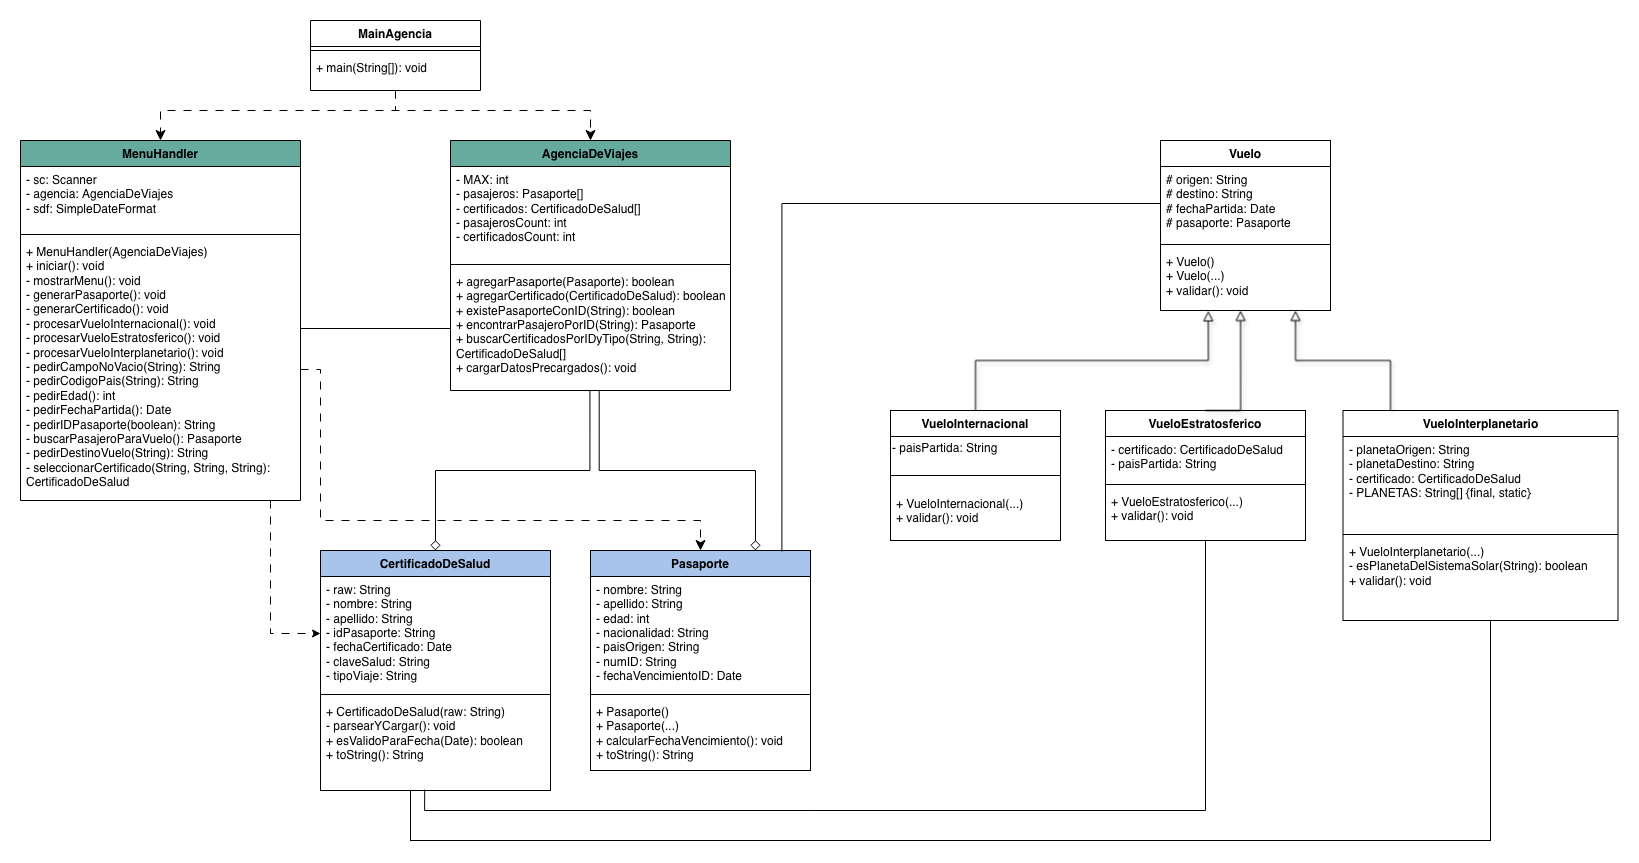

The diagram above was exported from draw.io. Its source (the exported page's mxGraphModel, read from the mxfile embedded in the PNG):
<mxGraphModel dx="2397" dy="953" grid="1" gridSize="10" guides="1" tooltips="1" connect="1" arrows="1" fold="1" page="1" pageScale="1" pageWidth="850" pageHeight="1100" math="0" shadow="0">
  <root>
    <mxCell id="0" />
    <mxCell id="1" parent="0" />
    <mxCell id="PXde59IMMnMnoSFX8HUY-1" parent="1" style="swimlane;fontStyle=1;align=center;verticalAlign=top;childLayout=stackLayout;horizontal=1;startSize=26;horizontalStack=0;resizeParent=1;resizeParentMax=0;resizeLast=0;collapsible=1;marginBottom=0;whiteSpace=wrap;html=1;fillColor=#A9C4EB;" value="Pasaporte" vertex="1">
      <mxGeometry height="220" width="220" x="-220" y="610" as="geometry" />
    </mxCell>
    <mxCell id="PXde59IMMnMnoSFX8HUY-2" parent="PXde59IMMnMnoSFX8HUY-1" style="text;strokeColor=none;fillColor=none;align=left;verticalAlign=top;spacingLeft=4;spacingRight=4;overflow=hidden;rotatable=0;points=[[0,0.5],[1,0.5]];portConstraint=eastwest;whiteSpace=wrap;html=1;" value="&lt;div&gt;- nombre: String&lt;/div&gt;&lt;div&gt;- apellido: String&lt;/div&gt;&lt;div&gt;- edad: int&lt;/div&gt;&lt;div&gt;- nacionalidad: String&lt;/div&gt;&lt;div&gt;- paisOrigen: String&lt;/div&gt;&lt;div&gt;- numID: String&lt;/div&gt;&lt;div&gt;- fechaVencimientoID: Date&lt;/div&gt;" vertex="1">
      <mxGeometry height="114" width="220" y="26" as="geometry" />
    </mxCell>
    <mxCell id="PXde59IMMnMnoSFX8HUY-3" parent="PXde59IMMnMnoSFX8HUY-1" style="line;strokeWidth=1;fillColor=none;align=left;verticalAlign=middle;spacingTop=-1;spacingLeft=3;spacingRight=3;rotatable=0;labelPosition=right;points=[];portConstraint=eastwest;strokeColor=inherit;" value="" vertex="1">
      <mxGeometry height="8" width="220" y="140" as="geometry" />
    </mxCell>
    <mxCell id="PXde59IMMnMnoSFX8HUY-4" parent="PXde59IMMnMnoSFX8HUY-1" style="text;strokeColor=none;fillColor=none;align=left;verticalAlign=top;spacingLeft=4;spacingRight=4;overflow=hidden;rotatable=0;points=[[0,0.5],[1,0.5]];portConstraint=eastwest;whiteSpace=wrap;html=1;" value="&lt;div&gt;+ Pasaporte()&lt;/div&gt;&lt;div&gt;+ Pasaporte(...)&lt;/div&gt;&lt;div&gt;+ calcularFechaVencimiento(): void&lt;/div&gt;&lt;div&gt;+ toString(): String&lt;/div&gt;" vertex="1">
      <mxGeometry height="72" width="220" y="148" as="geometry" />
    </mxCell>
    <mxCell id="PXde59IMMnMnoSFX8HUY-5" parent="1" style="swimlane;fontStyle=1;align=center;verticalAlign=top;childLayout=stackLayout;horizontal=1;startSize=26;horizontalStack=0;resizeParent=1;resizeParentMax=0;resizeLast=0;collapsible=1;marginBottom=0;whiteSpace=wrap;html=1;fillColor=#A9C4EB;" value="CertificadoDeSalud" vertex="1">
      <mxGeometry height="240" width="230" x="-490" y="610" as="geometry" />
    </mxCell>
    <mxCell id="PXde59IMMnMnoSFX8HUY-6" parent="PXde59IMMnMnoSFX8HUY-5" style="text;strokeColor=none;fillColor=none;align=left;verticalAlign=top;spacingLeft=4;spacingRight=4;overflow=hidden;rotatable=0;points=[[0,0.5],[1,0.5]];portConstraint=eastwest;whiteSpace=wrap;html=1;" value="&lt;div&gt;- raw: String&lt;/div&gt;&lt;div&gt;- nombre: String&lt;/div&gt;&lt;div&gt;- apellido: String&lt;/div&gt;&lt;div&gt;- idPasaporte: String&lt;/div&gt;&lt;div&gt;- fechaCertificado: Date&lt;/div&gt;&lt;div&gt;- claveSalud: String&lt;/div&gt;&lt;div&gt;- tipoViaje: String&lt;/div&gt;" vertex="1">
      <mxGeometry height="114" width="230" y="26" as="geometry" />
    </mxCell>
    <mxCell id="PXde59IMMnMnoSFX8HUY-7" parent="PXde59IMMnMnoSFX8HUY-5" style="line;strokeWidth=1;fillColor=none;align=left;verticalAlign=middle;spacingTop=-1;spacingLeft=3;spacingRight=3;rotatable=0;labelPosition=right;points=[];portConstraint=eastwest;strokeColor=inherit;" value="" vertex="1">
      <mxGeometry height="8" width="230" y="140" as="geometry" />
    </mxCell>
    <mxCell id="PXde59IMMnMnoSFX8HUY-8" parent="PXde59IMMnMnoSFX8HUY-5" style="text;strokeColor=none;fillColor=none;align=left;verticalAlign=top;spacingLeft=4;spacingRight=4;overflow=hidden;rotatable=0;points=[[0,0.5],[1,0.5]];portConstraint=eastwest;whiteSpace=wrap;html=1;" value="&lt;div&gt;+ CertificadoDeSalud(raw: String)&lt;/div&gt;&lt;div&gt;- parsearYCargar(): void&lt;/div&gt;&lt;div&gt;+ esValidoParaFecha(Date): boolean&lt;/div&gt;&lt;div&gt;+ toString(): String&lt;/div&gt;" vertex="1">
      <mxGeometry height="92" width="230" y="148" as="geometry" />
    </mxCell>
    <mxCell id="PXde59IMMnMnoSFX8HUY-9" parent="1" style="swimlane;fontStyle=1;align=center;verticalAlign=top;childLayout=stackLayout;horizontal=1;startSize=26;horizontalStack=0;resizeParent=1;resizeParentMax=0;resizeLast=0;collapsible=1;marginBottom=0;whiteSpace=wrap;html=1;" value="Vuelo" vertex="1">
      <mxGeometry height="170" width="170" x="350" y="200" as="geometry" />
    </mxCell>
    <mxCell id="PXde59IMMnMnoSFX8HUY-10" parent="PXde59IMMnMnoSFX8HUY-9" style="text;strokeColor=none;fillColor=none;align=left;verticalAlign=top;spacingLeft=4;spacingRight=4;overflow=hidden;rotatable=0;points=[[0,0.5],[1,0.5]];portConstraint=eastwest;whiteSpace=wrap;html=1;" value="&lt;div&gt;# origen: String&lt;/div&gt;&lt;div&gt;# destino: String&lt;/div&gt;&lt;div&gt;# fechaPartida: Date&lt;/div&gt;&lt;div&gt;# pasaporte: Pasaporte&lt;/div&gt;" vertex="1">
      <mxGeometry height="74" width="170" y="26" as="geometry" />
    </mxCell>
    <mxCell id="PXde59IMMnMnoSFX8HUY-11" parent="PXde59IMMnMnoSFX8HUY-9" style="line;strokeWidth=1;fillColor=none;align=left;verticalAlign=middle;spacingTop=-1;spacingLeft=3;spacingRight=3;rotatable=0;labelPosition=right;points=[];portConstraint=eastwest;strokeColor=inherit;" value="" vertex="1">
      <mxGeometry height="8" width="170" y="100" as="geometry" />
    </mxCell>
    <mxCell id="PXde59IMMnMnoSFX8HUY-12" parent="PXde59IMMnMnoSFX8HUY-9" style="text;strokeColor=none;fillColor=none;align=left;verticalAlign=top;spacingLeft=4;spacingRight=4;overflow=hidden;rotatable=0;points=[[0,0.5],[1,0.5]];portConstraint=eastwest;whiteSpace=wrap;html=1;" value="&lt;div&gt;+ Vuelo()&lt;/div&gt;&lt;div&gt;+ Vuelo(...)&lt;/div&gt;&lt;div&gt;+ validar(): void&lt;/div&gt;" vertex="1">
      <mxGeometry height="62" width="170" y="108" as="geometry" />
    </mxCell>
    <mxCell id="PXde59IMMnMnoSFX8HUY-13" parent="1" style="swimlane;fontStyle=1;align=center;verticalAlign=top;childLayout=stackLayout;horizontal=1;startSize=26;horizontalStack=0;resizeParent=1;resizeParentMax=0;resizeLast=0;collapsible=1;marginBottom=0;whiteSpace=wrap;html=1;" value="VueloInternacional" vertex="1">
      <mxGeometry height="130" width="170" x="80" y="470" as="geometry" />
    </mxCell>
    <mxCell id="jz0PEkCEvjfeBscZtZhu-2" parent="PXde59IMMnMnoSFX8HUY-13" style="text;html=1;whiteSpace=wrap;strokeColor=none;fillColor=none;align=left;verticalAlign=middle;rounded=0;" value="&lt;div align=&quot;left&quot;&gt;- paisPartida: String&lt;/div&gt;" vertex="1">
      <mxGeometry height="24" width="170" y="26" as="geometry" />
    </mxCell>
    <mxCell id="PXde59IMMnMnoSFX8HUY-15" parent="PXde59IMMnMnoSFX8HUY-13" style="line;strokeWidth=1;fillColor=none;align=left;verticalAlign=middle;spacingTop=-1;spacingLeft=3;spacingRight=3;rotatable=0;labelPosition=right;points=[];portConstraint=eastwest;strokeColor=inherit;" value="" vertex="1">
      <mxGeometry height="30" width="170" y="50" as="geometry" />
    </mxCell>
    <mxCell id="PXde59IMMnMnoSFX8HUY-16" parent="PXde59IMMnMnoSFX8HUY-13" style="text;strokeColor=none;fillColor=none;align=left;verticalAlign=top;spacingLeft=4;spacingRight=4;overflow=hidden;rotatable=0;points=[[0,0.5],[1,0.5]];portConstraint=eastwest;whiteSpace=wrap;html=1;" value="&lt;div&gt;+ VueloInternacional(...)&lt;/div&gt;&lt;div&gt;+ validar(): void&lt;/div&gt;" vertex="1">
      <mxGeometry height="50" width="170" y="80" as="geometry" />
    </mxCell>
    <mxCell id="PXde59IMMnMnoSFX8HUY-17" parent="1" style="swimlane;fontStyle=1;align=center;verticalAlign=top;childLayout=stackLayout;horizontal=1;startSize=26;horizontalStack=0;resizeParent=1;resizeParentMax=0;resizeLast=0;collapsible=1;marginBottom=0;whiteSpace=wrap;html=1;" value="VueloEstratosferico" vertex="1">
      <mxGeometry height="130" width="200" x="295" y="470" as="geometry" />
    </mxCell>
    <mxCell id="PXde59IMMnMnoSFX8HUY-18" parent="PXde59IMMnMnoSFX8HUY-17" style="text;strokeColor=none;fillColor=none;align=left;verticalAlign=top;spacingLeft=4;spacingRight=4;overflow=hidden;rotatable=0;points=[[0,0.5],[1,0.5]];portConstraint=eastwest;whiteSpace=wrap;html=1;" value="&lt;div&gt;- certificado: CertificadoDeSalud&lt;/div&gt;&lt;div&gt;- paisPartida: String&lt;/div&gt;" vertex="1">
      <mxGeometry height="44" width="200" y="26" as="geometry" />
    </mxCell>
    <mxCell id="PXde59IMMnMnoSFX8HUY-19" parent="PXde59IMMnMnoSFX8HUY-17" style="line;strokeWidth=1;fillColor=none;align=left;verticalAlign=middle;spacingTop=-1;spacingLeft=3;spacingRight=3;rotatable=0;labelPosition=right;points=[];portConstraint=eastwest;strokeColor=inherit;" value="" vertex="1">
      <mxGeometry height="8" width="200" y="70" as="geometry" />
    </mxCell>
    <mxCell id="PXde59IMMnMnoSFX8HUY-20" parent="PXde59IMMnMnoSFX8HUY-17" style="text;strokeColor=none;fillColor=none;align=left;verticalAlign=top;spacingLeft=4;spacingRight=4;overflow=hidden;rotatable=0;points=[[0,0.5],[1,0.5]];portConstraint=eastwest;whiteSpace=wrap;html=1;" value="+ VueloEstratosferico(...)&#10;+ validar(): void" vertex="1">
      <mxGeometry height="52" width="200" y="78" as="geometry" />
    </mxCell>
    <mxCell id="jz0PEkCEvjfeBscZtZhu-36" edge="1" parent="1" style="edgeStyle=orthogonalEdgeStyle;rounded=0;orthogonalLoop=1;jettySize=auto;html=1;endArrow=none;endFill=0;">
      <mxGeometry relative="1" as="geometry">
        <Array as="points">
          <mxPoint x="680" y="900" />
          <mxPoint x="-400" y="900" />
          <mxPoint x="-400" y="850" />
        </Array>
        <mxPoint x="679.9999999999995" y="680" as="sourcePoint" />
        <mxPoint x="-400" y="850" as="targetPoint" />
      </mxGeometry>
    </mxCell>
    <mxCell id="PXde59IMMnMnoSFX8HUY-21" parent="1" style="swimlane;fontStyle=1;align=center;verticalAlign=top;childLayout=stackLayout;horizontal=1;startSize=26;horizontalStack=0;resizeParent=1;resizeParentMax=0;resizeLast=0;collapsible=1;marginBottom=0;whiteSpace=wrap;html=1;" value="VueloInterplanetario" vertex="1">
      <mxGeometry height="210" width="275" x="532.5" y="470" as="geometry" />
    </mxCell>
    <mxCell id="PXde59IMMnMnoSFX8HUY-22" parent="PXde59IMMnMnoSFX8HUY-21" style="text;strokeColor=none;fillColor=none;align=left;verticalAlign=top;spacingLeft=4;spacingRight=4;overflow=hidden;rotatable=0;points=[[0,0.5],[1,0.5]];portConstraint=eastwest;whiteSpace=wrap;html=1;" value="&lt;div&gt;- planetaOrigen: String&lt;/div&gt;&lt;div&gt;- planetaDestino: String&amp;nbsp;&lt;/div&gt;&lt;div&gt;- certificado: CertificadoDeSalud&amp;nbsp;&lt;/div&gt;&lt;div&gt;- PLANETAS: String[] {final, static}&lt;/div&gt;" vertex="1">
      <mxGeometry height="94" width="275" y="26" as="geometry" />
    </mxCell>
    <mxCell id="PXde59IMMnMnoSFX8HUY-23" parent="PXde59IMMnMnoSFX8HUY-21" style="line;strokeWidth=1;fillColor=none;align=left;verticalAlign=middle;spacingTop=-1;spacingLeft=3;spacingRight=3;rotatable=0;labelPosition=right;points=[];portConstraint=eastwest;strokeColor=inherit;" value="" vertex="1">
      <mxGeometry height="8" width="275" y="120" as="geometry" />
    </mxCell>
    <mxCell id="PXde59IMMnMnoSFX8HUY-24" parent="PXde59IMMnMnoSFX8HUY-21" style="text;strokeColor=none;fillColor=none;align=left;verticalAlign=top;spacingLeft=4;spacingRight=4;overflow=hidden;rotatable=0;points=[[0,0.5],[1,0.5]];portConstraint=eastwest;whiteSpace=wrap;html=1;" value="&lt;div&gt;+ VueloInterplanetario(...)&lt;/div&gt;&lt;div&gt;- esPlanetaDelSistemaSolar(String): boolean&lt;/div&gt;&lt;div&gt;+ validar(): void&lt;/div&gt;" vertex="1">
      <mxGeometry height="82" width="275" y="128" as="geometry" />
    </mxCell>
    <mxCell id="1_0gfQaquFF7QgNnrj8W-5" edge="1" parent="1" source="PXde59IMMnMnoSFX8HUY-21" style="edgeStyle=orthogonalEdgeStyle;rounded=0;orthogonalLoop=1;jettySize=auto;html=1;endArrow=block;endFill=0;endSize=8;shadow=1;">
      <mxGeometry relative="1" as="geometry">
        <Array as="points">
          <mxPoint x="580" y="420" />
          <mxPoint x="485" y="420" />
        </Array>
        <mxPoint x="485" y="370" as="targetPoint" />
      </mxGeometry>
    </mxCell>
    <mxCell id="jz0PEkCEvjfeBscZtZhu-3" parent="1" style="swimlane;fontStyle=1;align=center;verticalAlign=top;childLayout=stackLayout;horizontal=1;startSize=26;horizontalStack=0;resizeParent=1;resizeParentMax=0;resizeLast=0;collapsible=1;marginBottom=0;whiteSpace=wrap;html=1;fillColor=#67AB9F;" value="AgenciaDeViajes" vertex="1">
      <mxGeometry height="250" width="280" x="-360" y="200" as="geometry" />
    </mxCell>
    <mxCell id="jz0PEkCEvjfeBscZtZhu-4" parent="jz0PEkCEvjfeBscZtZhu-3" style="text;strokeColor=none;fillColor=none;align=left;verticalAlign=top;spacingLeft=4;spacingRight=4;overflow=hidden;rotatable=0;points=[[0,0.5],[1,0.5]];portConstraint=eastwest;whiteSpace=wrap;html=1;" value="&lt;div&gt;- MAX: int&lt;/div&gt;&lt;div&gt;- pasajeros: Pasaporte[]&lt;/div&gt;&lt;div&gt;- certificados: CertificadoDeSalud[]&amp;nbsp;&lt;/div&gt;&lt;div&gt;- pasajerosCount: int&lt;/div&gt;&lt;div&gt;- certificadosCount: int&lt;/div&gt;" vertex="1">
      <mxGeometry height="94" width="280" y="26" as="geometry" />
    </mxCell>
    <mxCell id="jz0PEkCEvjfeBscZtZhu-5" parent="jz0PEkCEvjfeBscZtZhu-3" style="line;strokeWidth=1;fillColor=none;align=left;verticalAlign=middle;spacingTop=-1;spacingLeft=3;spacingRight=3;rotatable=0;labelPosition=right;points=[];portConstraint=eastwest;strokeColor=inherit;" value="" vertex="1">
      <mxGeometry height="8" width="280" y="120" as="geometry" />
    </mxCell>
    <mxCell id="jz0PEkCEvjfeBscZtZhu-6" parent="jz0PEkCEvjfeBscZtZhu-3" style="text;strokeColor=none;fillColor=none;align=left;verticalAlign=top;spacingLeft=4;spacingRight=4;overflow=hidden;rotatable=0;points=[[0,0.5],[1,0.5]];portConstraint=eastwest;whiteSpace=wrap;html=1;" value="&lt;div&gt;+ agregarPasaporte(Pasaporte): boolean&lt;/div&gt;&lt;div&gt;+ agregarCertificado(CertificadoDeSalud): boolean&lt;/div&gt;&lt;div&gt;&lt;div&gt;+ existePasaporteConID(String): boolean&lt;/div&gt;&lt;/div&gt;&lt;div&gt;+ encontrarPasajeroPorID(String): Pasaporte&lt;/div&gt;&lt;div&gt;+ buscarCertificadosPorIDyTipo(String, String): CertificadoDeSalud[]&lt;/div&gt;&lt;div&gt;+ cargarDatosPrecargados(): void&lt;/div&gt;" vertex="1">
      <mxGeometry height="122" width="280" y="128" as="geometry" />
    </mxCell>
    <mxCell id="jz0PEkCEvjfeBscZtZhu-37" edge="1" parent="1" source="jz0PEkCEvjfeBscZtZhu-7" style="edgeStyle=orthogonalEdgeStyle;rounded=0;orthogonalLoop=1;jettySize=auto;html=1;entryX=0;entryY=0.5;entryDx=0;entryDy=0;dashed=1;dashPattern=8 8;jumpSize=8;" target="PXde59IMMnMnoSFX8HUY-6">
      <mxGeometry relative="1" as="geometry">
        <Array as="points">
          <mxPoint x="-540" y="563" />
          <mxPoint x="-540" y="563" />
        </Array>
      </mxGeometry>
    </mxCell>
    <mxCell id="jz0PEkCEvjfeBscZtZhu-7" parent="1" style="swimlane;fontStyle=1;align=center;verticalAlign=top;childLayout=stackLayout;horizontal=1;startSize=26;horizontalStack=0;resizeParent=1;resizeParentMax=0;resizeLast=0;collapsible=1;marginBottom=0;whiteSpace=wrap;html=1;fillColor=light-dark(#67AB9F,#7E3F03);" value="MenuHandler" vertex="1">
      <mxGeometry height="360" width="280" x="-790" y="200" as="geometry" />
    </mxCell>
    <mxCell id="jz0PEkCEvjfeBscZtZhu-8" parent="jz0PEkCEvjfeBscZtZhu-7" style="text;strokeColor=none;fillColor=none;align=left;verticalAlign=top;spacingLeft=4;spacingRight=4;overflow=hidden;rotatable=0;points=[[0,0.5],[1,0.5]];portConstraint=eastwest;whiteSpace=wrap;html=1;" value="&lt;div&gt;- sc: Scanner&lt;/div&gt;&lt;div&gt;- agencia: AgenciaDeViajes&lt;/div&gt;&lt;div&gt;- sdf: SimpleDateFormat&lt;/div&gt;" vertex="1">
      <mxGeometry height="64" width="280" y="26" as="geometry" />
    </mxCell>
    <mxCell id="jz0PEkCEvjfeBscZtZhu-9" parent="jz0PEkCEvjfeBscZtZhu-7" style="line;strokeWidth=1;fillColor=none;align=left;verticalAlign=middle;spacingTop=-1;spacingLeft=3;spacingRight=3;rotatable=0;labelPosition=right;points=[];portConstraint=eastwest;strokeColor=inherit;" value="" vertex="1">
      <mxGeometry height="8" width="280" y="90" as="geometry" />
    </mxCell>
    <mxCell id="jz0PEkCEvjfeBscZtZhu-10" parent="jz0PEkCEvjfeBscZtZhu-7" style="text;strokeColor=none;fillColor=none;align=left;verticalAlign=top;spacingLeft=4;spacingRight=4;overflow=hidden;rotatable=0;points=[[0,0.5],[1,0.5]];portConstraint=eastwest;whiteSpace=wrap;html=1;" value="&lt;div&gt;+ MenuHandler(AgenciaDeViajes)&lt;/div&gt;&lt;div&gt;+ iniciar(): void&lt;/div&gt;&lt;div&gt;- mostrarMenu(): void&lt;/div&gt;&lt;div&gt;- generarPasaporte(): void&lt;/div&gt;&lt;div&gt;- generarCertificado(): void&lt;/div&gt;&lt;div&gt;- procesarVueloInternacional(): void&lt;/div&gt;&lt;div&gt;- procesarVueloEstratosferico(): void&lt;/div&gt;&lt;div&gt;- procesarVueloInterplanetario(): void&lt;/div&gt;&lt;div&gt;- pedirCampoNoVacio(String): String&lt;/div&gt;&lt;div&gt;- pedirCodigoPais(String): String&lt;/div&gt;&lt;div&gt;- pedirEdad(): int&lt;/div&gt;&lt;div&gt;- pedirFechaPartida(): Date&lt;/div&gt;&lt;div&gt;- pedirIDPasaporte(boolean): String&lt;/div&gt;&lt;div&gt;- buscarPasajeroParaVuelo(): Pasaporte&lt;/div&gt;&lt;div&gt;- pedirDestinoVuelo(String): String&lt;/div&gt;&lt;div&gt;- seleccionarCertificado(String, String, String): CertificadoDeSalud&lt;/div&gt;" vertex="1">
      <mxGeometry height="262" width="280" y="98" as="geometry" />
    </mxCell>
    <mxCell id="jz0PEkCEvjfeBscZtZhu-31" edge="1" parent="1" source="jz0PEkCEvjfeBscZtZhu-13" style="edgeStyle=orthogonalEdgeStyle;rounded=0;orthogonalLoop=1;jettySize=auto;html=1;entryX=0.5;entryY=0;entryDx=0;entryDy=0;dashed=1;dashPattern=8 8;endArrow=classic;endFill=1;endSize=8;" target="jz0PEkCEvjfeBscZtZhu-3">
      <mxGeometry relative="1" as="geometry">
        <Array as="points">
          <mxPoint x="-415" y="170" />
          <mxPoint x="-220" y="170" />
        </Array>
      </mxGeometry>
    </mxCell>
    <mxCell id="jz0PEkCEvjfeBscZtZhu-13" parent="1" style="swimlane;fontStyle=1;align=center;verticalAlign=top;childLayout=stackLayout;horizontal=1;startSize=26;horizontalStack=0;resizeParent=1;resizeParentMax=0;resizeLast=0;collapsible=1;marginBottom=0;whiteSpace=wrap;html=1;" value="MainAgencia" vertex="1">
      <mxGeometry height="70" width="170" x="-500" y="80" as="geometry" />
    </mxCell>
    <mxCell id="jz0PEkCEvjfeBscZtZhu-15" parent="jz0PEkCEvjfeBscZtZhu-13" style="line;strokeWidth=1;fillColor=none;align=left;verticalAlign=middle;spacingTop=-1;spacingLeft=3;spacingRight=3;rotatable=0;labelPosition=right;points=[];portConstraint=eastwest;strokeColor=inherit;" value="" vertex="1">
      <mxGeometry height="8" width="170" y="26" as="geometry" />
    </mxCell>
    <mxCell id="jz0PEkCEvjfeBscZtZhu-16" parent="jz0PEkCEvjfeBscZtZhu-13" style="text;strokeColor=none;fillColor=none;align=left;verticalAlign=top;spacingLeft=4;spacingRight=4;overflow=hidden;rotatable=0;points=[[0,0.5],[1,0.5]];portConstraint=eastwest;whiteSpace=wrap;html=1;" value="+ main(String[]): void" vertex="1">
      <mxGeometry height="36" width="170" y="34" as="geometry" />
    </mxCell>
    <mxCell id="jz0PEkCEvjfeBscZtZhu-18" edge="1" parent="1" source="PXde59IMMnMnoSFX8HUY-17" style="edgeStyle=orthogonalEdgeStyle;rounded=0;orthogonalLoop=1;jettySize=auto;html=1;exitX=0.5;exitY=0;exitDx=0;exitDy=0;entryX=0.471;entryY=1;entryDx=0;entryDy=0;entryPerimeter=0;endArrow=block;endFill=0;endSize=8;shadow=1;" target="PXde59IMMnMnoSFX8HUY-12">
      <mxGeometry relative="1" as="geometry">
        <Array as="points">
          <mxPoint x="430" y="470" />
        </Array>
      </mxGeometry>
    </mxCell>
    <mxCell id="jz0PEkCEvjfeBscZtZhu-21" edge="1" parent="1" source="PXde59IMMnMnoSFX8HUY-13" style="edgeStyle=orthogonalEdgeStyle;rounded=0;orthogonalLoop=1;jettySize=auto;html=1;exitX=0.5;exitY=0;exitDx=0;exitDy=0;entryX=0.281;entryY=1.005;entryDx=0;entryDy=0;entryPerimeter=0;endArrow=block;endFill=0;startSize=30;endSize=8;shadow=1;" target="PXde59IMMnMnoSFX8HUY-12">
      <mxGeometry relative="1" as="geometry" />
    </mxCell>
    <mxCell id="jz0PEkCEvjfeBscZtZhu-26" edge="1" parent="1" source="jz0PEkCEvjfeBscZtZhu-10" style="edgeStyle=orthogonalEdgeStyle;rounded=0;orthogonalLoop=1;jettySize=auto;html=1;entryX=0;entryY=0.5;entryDx=0;entryDy=0;endArrow=none;endFill=0;exitX=1;exitY=0.5;exitDx=0;exitDy=0;" target="jz0PEkCEvjfeBscZtZhu-6">
      <mxGeometry relative="1" as="geometry">
        <Array as="points">
          <mxPoint x="-510" y="388" />
          <mxPoint x="-360" y="388" />
        </Array>
      </mxGeometry>
    </mxCell>
    <mxCell id="jz0PEkCEvjfeBscZtZhu-28" edge="1" parent="1" source="jz0PEkCEvjfeBscZtZhu-6" style="edgeStyle=orthogonalEdgeStyle;rounded=0;orthogonalLoop=1;jettySize=auto;html=1;entryX=0.5;entryY=0;entryDx=0;entryDy=0;endArrow=diamond;endFill=0;exitX=0.498;exitY=0.997;exitDx=0;exitDy=0;exitPerimeter=0;endSize=8;" target="PXde59IMMnMnoSFX8HUY-5">
      <mxGeometry relative="1" as="geometry" />
    </mxCell>
    <mxCell id="jz0PEkCEvjfeBscZtZhu-29" edge="1" parent="1" source="jz0PEkCEvjfeBscZtZhu-6" style="edgeStyle=orthogonalEdgeStyle;rounded=0;orthogonalLoop=1;jettySize=auto;html=1;entryX=0.75;entryY=0;entryDx=0;entryDy=0;endArrow=diamond;endFill=0;exitX=0.531;exitY=1.005;exitDx=0;exitDy=0;exitPerimeter=0;endSize=8;" target="PXde59IMMnMnoSFX8HUY-1">
      <mxGeometry relative="1" as="geometry" />
    </mxCell>
    <mxCell id="jz0PEkCEvjfeBscZtZhu-32" edge="1" parent="1" source="jz0PEkCEvjfeBscZtZhu-16" style="edgeStyle=orthogonalEdgeStyle;rounded=0;orthogonalLoop=1;jettySize=auto;html=1;entryX=0.5;entryY=0;entryDx=0;entryDy=0;dashed=1;dashPattern=8 8;endArrow=classic;endFill=1;endSize=8;" target="jz0PEkCEvjfeBscZtZhu-7">
      <mxGeometry relative="1" as="geometry">
        <Array as="points">
          <mxPoint x="-415" y="170" />
          <mxPoint x="-650" y="170" />
        </Array>
      </mxGeometry>
    </mxCell>
    <mxCell id="jz0PEkCEvjfeBscZtZhu-33" edge="1" parent="1" source="PXde59IMMnMnoSFX8HUY-10" style="edgeStyle=orthogonalEdgeStyle;rounded=0;orthogonalLoop=1;jettySize=auto;html=1;exitX=0;exitY=0.5;exitDx=0;exitDy=0;entryX=0.87;entryY=0.005;entryDx=0;entryDy=0;entryPerimeter=0;endArrow=none;endFill=0;" target="PXde59IMMnMnoSFX8HUY-1">
      <mxGeometry relative="1" as="geometry" />
    </mxCell>
    <mxCell id="jz0PEkCEvjfeBscZtZhu-34" edge="1" parent="1" source="PXde59IMMnMnoSFX8HUY-17" style="edgeStyle=orthogonalEdgeStyle;rounded=0;orthogonalLoop=1;jettySize=auto;html=1;entryX=0.453;entryY=0.99;entryDx=0;entryDy=0;entryPerimeter=0;endArrow=none;endFill=0;" target="PXde59IMMnMnoSFX8HUY-8">
      <mxGeometry relative="1" as="geometry" />
    </mxCell>
    <mxCell id="jz0PEkCEvjfeBscZtZhu-38" edge="1" parent="1" source="jz0PEkCEvjfeBscZtZhu-10" style="edgeStyle=orthogonalEdgeStyle;rounded=0;orthogonalLoop=1;jettySize=auto;html=1;dashed=1;dashPattern=8 8;endSize=8;entryX=0.5;entryY=0;entryDx=0;entryDy=0;exitX=1;exitY=0.5;exitDx=0;exitDy=0;" target="PXde59IMMnMnoSFX8HUY-1">
      <mxGeometry relative="1" as="geometry">
        <Array as="points">
          <mxPoint x="-490" y="429" />
          <mxPoint x="-490" y="580" />
          <mxPoint x="-110" y="580" />
        </Array>
        <mxPoint x="-110" y="650" as="targetPoint" />
      </mxGeometry>
    </mxCell>
  </root>
</mxGraphModel>